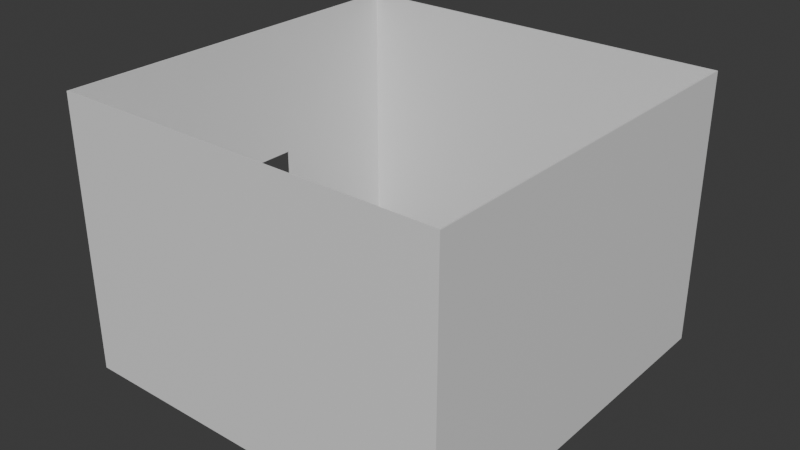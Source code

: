 # Source: ghost_basement_room.blend  (saved by Blender 4.5.91; exported with 4.5.12 LTS)
import bpy
from mathutils import Matrix  # noqa: F401  (used for matrix-valued properties, if any)

bpy.ops.wm.read_factory_settings(use_empty=True)
scene = bpy.context.scene
scene.name = 'Scene'

# ---- collections
col_collection = bpy.data.collections.new('Collection'); scene.collection.children.link(col_collection)

# ---- materials (node trees are filled in below, after node groups)
mat_material = bpy.data.materials.new('Material')
mat_material.alpha_threshold = 0.0
mat_material.roughness = 0.5
mat_material.line_color = (0.0, 0.0, 0.0, 1.0)

# ---- material node trees
mat_material.use_nodes = True; mat_material.node_tree.nodes.clear()
_N = mat_material.node_tree.nodes; _L = mat_material.node_tree.links
n0 = _N.new('ShaderNodeOutputMaterial'); n0.name = 'Material Output'; n0.location = (200, 100)
n1 = _N.new('ShaderNodeBsdfPrincipled'); n1.name = 'Principled BSDF'; n1.location = (-200, 100)
n1.inputs[3].default_value = 1.45
_L.new(n1.outputs[0], n0.inputs[0])
n0.is_active_output = True

# ---- world
world_world = bpy.data.worlds.new('World'); scene.world = world_world
world_world.use_nodes = True; world_world.node_tree.nodes.clear()
_N = world_world.node_tree.nodes; _L = world_world.node_tree.links
n0 = _N.new('ShaderNodeOutputWorld'); n0.name = 'World Output'; n0.location = (200, 100)
n1 = _N.new('ShaderNodeBackground'); n1.name = 'Background'; n1.location = (-200, 100)
n1.inputs[0].default_value = (0.05088, 0.05088, 0.05088, 1.0)
_L.new(n1.outputs[0], n0.inputs[0])
n0.is_active_output = True
world_world.color = (0.05088, 0.05088, 0.05088)
world_world.sun_shadow_jitter_overblur = 0.0

# ---- meshes
me_cube = bpy.data.meshes.new('Cube')
me_cube.from_pydata([(0.9939, 0.9939, -0.9798), (0.9939, -0.9939, -0.9798), (-0.9939, 0.9939, -0.9798), (-0.9939, -0.9939, -0.9798), (1.0, 1.0, 1.0), (1.0, 1.0, -1.0), (1.0, -1.0, 1.0), (1.0, -1.0, -1.0), (-1.0, 1.0, 1.0), (-1.0, 1.0, -1.0), (-1.0, -1.0, 1.0), (-1.0, -1.0, -1.0), (0.9939, -0.9939, 1.0), (-0.9939, -0.9939, 1.0), (-0.9939, 0.9939, 1.0), (0.9939, 0.9939, 1.0), (-1.0, 0.2736, -1.0), (-0.9939, 0.2736, -0.9798), (-0.9939, 0.2736, 0.005407), (-1.0, 0.2736, 0.005407), (-1.0, -0.2736, 0.005407), (-0.9939, -0.2736, 0.005407), (-1.0, -0.2736, -1.0), (-0.9939, -0.2736, -0.9798)], [], [(1, 3, 13, 12), (3, 23, 21, 18, 17, 2, 14, 13), (0, 1, 12, 15), (2, 0, 15, 14), (4, 8, 10, 13, 14, 15), (7, 6, 10, 11), (11, 10, 8, 9, 16, 19, 20, 22), (5, 4, 6, 7), (9, 8, 4, 5), (15, 12, 13, 10, 6, 4)])
_uv = me_cube.uv_layers.new(name='UVMap')
_uv.uv.foreach_set('vector', [0.375, 0.75, 0.375, 1.0, 0.6225, 1.0, 0.6225, 0.75, 0.375, 0.0, 0.375, 0.09059, 0.4982, 0.09059, 0.4982, 0.1594, 0.375, 0.1594, 0.375, 0.25, 0.6225, 0.25, 0.6225, 0.0, 0.375, 0.5, 0.375, 0.75, 0.6225, 0.75, 0.6225, 0.5, 0.375, 0.25, 0.375, 0.5, 0.6225, 0.5, 0.6225, 0.25, 0.625, 0.5, 0.875, 0.5, 0.875, 0.75, 0.8742, 0.7492, 0.8742, 0.5008, 0.6258, 0.5008, 0.375, 0.75, 0.625, 0.75, 0.625, 1.0, 0.375, 1.0, 0.375, 0.0, 0.625, 0.0, 0.625, 0.25, 0.375, 0.25, 0.375, 0.1592, 0.5007, 0.1592, 0.5007, 0.0908, 0.375, 0.0908, 0.375, 0.5, 0.625, 0.5, 0.625, 0.75, 0.375, 0.75, 0.375, 0.25, 0.625, 0.25, 0.625, 0.5, 0.375, 0.5, 0.6258, 0.5008, 0.6258, 0.7492, 0.8742, 0.7492, 0.875, 0.75, 0.625, 0.75, 0.625, 0.5])
me_cube.materials.append(mat_material)
me_cube.use_mirror_vertex_groups = False
me_cube.update()

# ---- objects
ob_cube = bpy.data.objects.new('Cube', me_cube)

# ---- transforms, parenting, visibility, modifiers, constraints
ob_cube.location = (0.0, 0.0, 0.0)
ob_cube.scale = (5.443, 5.443, 3.822)
ob_cube.lock_rotations_4d = False
ob_cube.empty_display_type = 'ARROWS'
ob_cube.lineart.crease_threshold = 0.0

# ---- collection membership
col_collection.objects.link(ob_cube)

# ---- scene / render settings (as saved in the file)
scene.frame_start = 1; scene.frame_end = 250; scene.frame_set(1)
scene.render.engine = 'BLENDER_EEVEE_NEXT'
bpy.context.view_layer.update()

# ---- added for rendering (the .blend has no active camera and no usable light): camera, sun
cam_auto = bpy.data.cameras.new('AutoCamera')
cam_auto.lens = 50.0
cam_auto.sensor_width = 36.0
cam_auto.clip_end = 1000.0
ob_auto_camera = bpy.data.objects.new('AutoCamera', cam_auto)
scene.collection.objects.link(ob_auto_camera)
ob_auto_camera.location = (15.9029, -19.0834, 12.7223)
ob_auto_camera.rotation_euler = (1.09748, -7.21219e-08, 0.694738)
scene.camera = ob_auto_camera
light_auto_sun = bpy.data.lights.new('AutoSun', 'SUN')
light_auto_sun.energy = 3.0
light_auto_sun.angle = 0.0523599
ob_auto_sun = bpy.data.objects.new('AutoSun', light_auto_sun)
scene.collection.objects.link(ob_auto_sun)
ob_auto_sun.rotation_euler = (0.872665, 0.174533, 0.523599)
bpy.context.view_layer.update()
